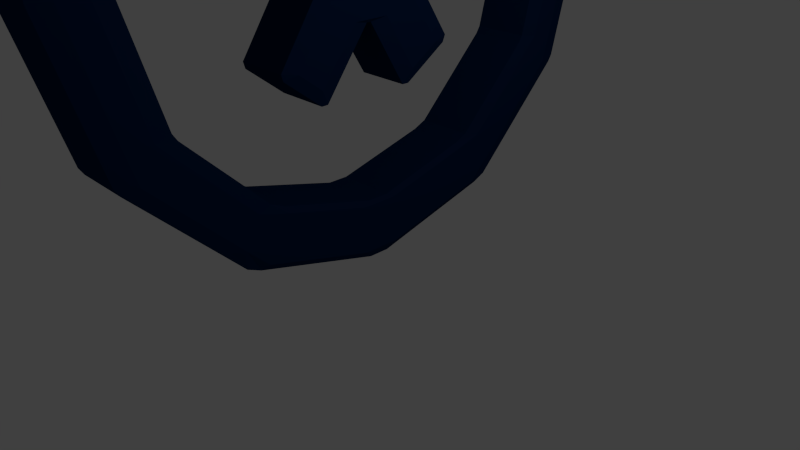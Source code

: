 # Source: artifact_multiply.blend  (saved by Blender 2.75.0; exported with 4.5.12 LTS)
import bpy
from mathutils import Matrix  # noqa: F401  (used for matrix-valued properties, if any)

bpy.ops.wm.read_factory_settings(use_empty=True)
scene = bpy.context.scene
scene.name = 'Scene'

# ---- collections
col_collection_1 = bpy.data.collections.new('Collection 1'); scene.collection.children.link(col_collection_1)

# ---- materials (node trees are filled in below, after node groups)
mat_material_001 = bpy.data.materials.new('Material.001')
mat_material_001.alpha_threshold = 0.0
mat_material_001.use_transparent_shadow = False
mat_material_001.diffuse_color = (0.001518, 0.01764, 0.06848, 1.0)
mat_material_001.roughness = 0.5
mat_material_001.specular_intensity = 0.0

# ---- material node trees

# ---- world
world_world = bpy.data.worlds.new('World'); scene.world = world_world
world_world.color = (0.05088, 0.05088, 0.05088)
world_world.use_sun_shadow = False
world_world.sun_shadow_jitter_overblur = 0.0
world_world.cycles.sampling_method = 'MANUAL'
world_world.cycles.sample_map_resolution = 256

# ---- cameras
cam_camera = bpy.data.cameras.new('Camera')
cam_camera.clip_end = 100.0
cam_camera.lens = 35.0
cam_camera.sensor_width = 32.0
cam_camera.sensor_height = 18.0
cam_camera.ortho_scale = 7.314
cam_camera.dof.focus_distance = 0.0
cam_camera.dof.aperture_fstop = 128.0

# ---- lights
light_lamp = bpy.data.lights.new('Lamp', 'POINT')
light_lamp.transmission_factor = 0.0
light_lamp.cutoff_distance = 30.0
light_lamp.energy = 100.0
light_lamp.shadow_buffer_clip_start = 1.001
light_lamp.shadow_soft_size = 0.1
light_lamp.shadow_maximum_resolution = 0.006
light_lamp.use_absolute_resolution = True
light_lamp.cycles.use_multiple_importance_sampling = False

# ---- meshes
me_plane = bpy.data.meshes.new('Plane')
me_plane.from_pydata([(-0.9962, -0.7467, 0.1356), (-2.405, -0.5888, 0.1356), (-1.552, 0.02925, -1.647), (0.07407, 0.02925, -1.647), (-3.92, -1.315, 0.1356), (-4.733, -1.041, 0.1356), (-2.405, 0.6473, -1.647), (-0.9962, 0.8052, -1.647), (-7.915, -1.523, 0.1356), (-7.915, -1.207, 0.1356), (-4.733, 1.1, -1.647), (-3.92, 1.373, -1.647), (-11.91, -1.315, 0.1356), (-11.1, -1.041, 0.1356), (-7.915, 1.265, -1.647), (-7.915, 1.581, -1.647), (-14.83, -0.7467, 0.1356), (-13.43, -0.5888, 0.1356), (-11.1, 1.1, -1.647), (-11.91, 1.373, -1.647), (-15.9, 0.02925, 0.1356), (-14.28, 0.02925, 0.1356), (-13.43, 0.6473, -1.647), (-14.83, 0.8052, -1.647), (-14.83, 0.8052, 0.1356), (-13.43, 0.6473, 0.1356), (-14.28, 0.02925, -1.647), (-15.9, 0.02925, -1.647), (-11.91, 1.373, 0.1356), (-11.1, 1.1, 0.1356), (-13.43, -0.5888, -1.647), (-14.83, -0.7467, -1.647), (-7.915, 1.581, 0.1356), (-7.915, 1.265, 0.1356), (-11.1, -1.041, -1.647), (-11.91, -1.315, -1.647), (-3.92, 1.373, 0.1356), (-4.733, 1.1, 0.1356), (-7.915, -1.207, -1.647), (-7.915, -1.523, -1.647), (-0.9962, 0.8052, 0.1356), (-2.405, 0.6473, 0.1356), (-4.733, -1.041, -1.647), (-3.92, -1.315, -1.647), (0.07407, 0.02925, 0.1356), (-1.552, 0.02925, 0.1356), (-2.405, -0.5888, -1.647), (-0.9962, -0.7467, -1.647), (-4.295, 0.2403, -1.647), (-5.29, 0.5354, -1.647), (-10.95, -0.1359, -1.647), (-9.999, -0.4517, -1.647), (-7.699, -0.1894, -1.647), (-9.108, 0.03393, -1.647), (-7.675, 0.2434, -1.647), (-6.234, 0.02145, -1.647), (-9.926, 0.5658, -1.647), (-11.02, 0.307, -1.647), (-4.329, -0.2531, -1.647), (-5.333, -0.5002, -1.647), (-6.234, 0.02145, 0.02457), (-4.295, 0.2403, 0.02457), (-5.29, 0.5354, 0.02457), (-7.675, 0.2434, 0.02457), (-9.108, 0.03393, 0.02457), (-10.95, -0.1359, 0.02457), (-9.999, -0.4517, 0.02457), (-7.699, -0.1894, 0.02457), (-11.02, 0.307, 0.02457), (-4.329, -0.2531, 0.02457), (-9.926, 0.5658, 0.02457), (-5.333, -0.5002, 0.02457)], [], [(19, 23, 24, 28), (23, 27, 20, 24), (2, 6, 7, 3), (10, 6, 41, 37), (7, 11, 36, 40), (6, 10, 11, 7), (3, 7, 40, 44), (38, 34, 13, 9), (10, 14, 15, 11), (31, 35, 12, 16), (43, 47, 0, 4), (14, 18, 19, 15), (22, 18, 29, 25), (18, 14, 33, 29), (18, 22, 23, 19), (42, 38, 9, 5), (30, 26, 21, 17), (22, 26, 27, 23), (11, 15, 32, 36), (2, 46, 1, 45), (26, 30, 31, 27), (46, 42, 5, 1), (26, 22, 25, 21), (30, 34, 35, 31), (35, 39, 8, 12), (47, 3, 44, 0), (34, 38, 39, 35), (14, 10, 37, 33), (6, 2, 45, 41), (38, 42, 43, 39), (27, 31, 16, 20), (39, 43, 4, 8), (42, 46, 47, 43), (34, 30, 17, 13), (15, 19, 28, 32), (46, 2, 3, 47), (54, 49, 48, 55), (52, 51, 50, 53), (52, 53, 54, 55), (59, 52, 55, 58), (53, 57, 56, 54), (25, 29, 28, 24), (28, 29, 33, 32), (32, 33, 37, 36), (37, 41, 40, 36), (41, 45, 44, 40), (0, 44, 45, 1), (0, 1, 5, 4), (4, 5, 9, 8), (9, 13, 12, 8), (12, 13, 17, 16), (16, 17, 21, 20), (20, 21, 25, 24), (63, 60, 61, 62), (67, 64, 65, 66), (67, 60, 63, 64), (71, 69, 60, 67), (64, 63, 70, 68), (55, 48, 61, 60), (59, 58, 69, 71), (51, 52, 67, 66), (58, 55, 60, 69), (49, 54, 63, 62), (52, 59, 71, 67), (50, 51, 66, 65), (56, 57, 68, 70), (48, 49, 62, 61), (57, 53, 64, 68), (54, 56, 70, 63), (53, 50, 65, 64)])
me_plane.materials.append(mat_material_001)
me_plane.use_remesh_preserve_volume = False
me_plane.use_remesh_preserve_attributes = False
me_plane.use_mirror_vertex_groups = False
me_plane.update()

# ---- objects
ob_plane = bpy.data.objects.new('Plane', me_plane)
ob_lamp = bpy.data.objects.new('Lamp', light_lamp)
ob_camera = bpy.data.objects.new('Camera', cam_camera)

# ---- transforms, parenting, visibility, modifiers, constraints
ob_plane.location = (0.0, 0.0, 0.0)
ob_plane.rotation_euler = (-0.0, 1.571, 0.0)
ob_plane.scale = (0.484, 2.491, 0.484)
ob_plane.lineart.crease_threshold = 0.0
_m = ob_plane.modifiers.new('Bevel', 'BEVEL')
_m.width = 0.094
_m.width_pct = 0.094
_m.limit_method = 'NONE'
_m.spread = 0.0
ob_lamp.location = (4.076, 1.005, 5.904)
ob_lamp.rotation_euler = (0.6503, 0.05522, 1.866)
ob_lamp.lock_rotations_4d = False
ob_lamp.empty_display_type = 'ARROWS'
ob_lamp.color = (0.0, 0.0, 0.0, 0.0)
ob_lamp.lineart.crease_threshold = 0.0
ob_camera.location = (7.481, -6.508, 5.344)
ob_camera.rotation_euler = (1.109, 0.01082, 0.8149)
ob_camera.lock_rotations_4d = False
ob_camera.empty_display_type = 'ARROWS'
ob_camera.color = (0.0, 0.0, 0.0, 0.0)
ob_camera.display_type = 'WIRE'
ob_camera.lineart.crease_threshold = 0.0

# ---- collection membership
col_collection_1.objects.link(ob_plane)
col_collection_1.objects.link(ob_lamp)
col_collection_1.objects.link(ob_camera)

# ---- scene / render settings (as saved in the file)
scene.camera = ob_camera
scene.frame_start = 1; scene.frame_end = 250; scene.frame_set(1)
scene.render.engine = 'BLENDER_EEVEE_NEXT'
scene.render.resolution_percentage = 50
scene.render.dither_intensity = 0.0
scene.cycles.use_denoising = False
scene.cycles.samples = 10
scene.cycles.sampling_pattern = 'TABULATED_SOBOL'
scene.cycles.light_sampling_threshold = 0.0
scene.cycles.use_adaptive_sampling = False
scene.cycles.use_light_tree = False
scene.cycles.blur_glossy = 0.0
scene.cycles.pixel_filter_type = 'GAUSSIAN'
scene.cycles.sample_clamp_indirect = 0.0
scene.view_settings.view_transform = 'Standard'
bpy.context.view_layer.update()
